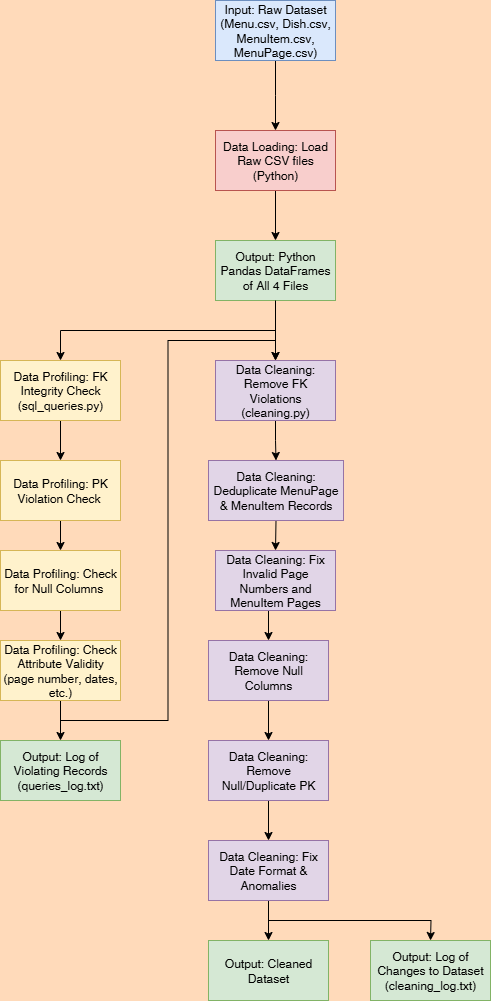

The diagram above was exported from draw.io. Its source (the exported page's mxGraphModel, read from the mxfile embedded in the PNG):
<mxGraphModel dx="1418" dy="786" grid="1" gridSize="10" guides="1" tooltips="1" connect="1" arrows="1" fold="1" page="1" pageScale="1" pageWidth="850" pageHeight="1100" background="#FFDABA" math="0" shadow="0">
  <root>
    <mxCell id="0" />
    <mxCell id="1" parent="0" />
    <mxCell id="3Oaogmpu3THTJy0dGd5y-3" style="edgeStyle=orthogonalEdgeStyle;rounded=0;orthogonalLoop=1;jettySize=auto;html=1;exitX=0.5;exitY=1;exitDx=0;exitDy=0;" edge="1" parent="1" source="3Oaogmpu3THTJy0dGd5y-2">
      <mxGeometry relative="1" as="geometry">
        <mxPoint x="425" y="150" as="targetPoint" />
      </mxGeometry>
    </mxCell>
    <mxCell id="3Oaogmpu3THTJy0dGd5y-2" value="Input: Raw Dataset (Menu.csv, Dish.csv, MenuItem.csv, MenuPage.csv)" style="rounded=0;whiteSpace=wrap;html=1;fillColor=#dae8fc;strokeColor=#6c8ebf;" vertex="1" parent="1">
      <mxGeometry x="365" y="20" width="120" height="60" as="geometry" />
    </mxCell>
    <mxCell id="3Oaogmpu3THTJy0dGd5y-6" style="edgeStyle=orthogonalEdgeStyle;rounded=0;orthogonalLoop=1;jettySize=auto;html=1;exitX=0.5;exitY=1;exitDx=0;exitDy=0;entryX=0.5;entryY=0;entryDx=0;entryDy=0;" edge="1" parent="1" source="3Oaogmpu3THTJy0dGd5y-4" target="3Oaogmpu3THTJy0dGd5y-5">
      <mxGeometry relative="1" as="geometry" />
    </mxCell>
    <mxCell id="3Oaogmpu3THTJy0dGd5y-4" value="Data Loading: Load Raw CSV files (Python)" style="rounded=0;whiteSpace=wrap;html=1;fillColor=#f8cecc;strokeColor=#b85450;" vertex="1" parent="1">
      <mxGeometry x="365" y="150" width="120" height="60" as="geometry" />
    </mxCell>
    <mxCell id="3Oaogmpu3THTJy0dGd5y-8" style="edgeStyle=orthogonalEdgeStyle;rounded=0;orthogonalLoop=1;jettySize=auto;html=1;exitX=0.5;exitY=1;exitDx=0;exitDy=0;entryX=0.5;entryY=0;entryDx=0;entryDy=0;" edge="1" parent="1" source="3Oaogmpu3THTJy0dGd5y-5" target="3Oaogmpu3THTJy0dGd5y-7">
      <mxGeometry relative="1" as="geometry" />
    </mxCell>
    <mxCell id="3Oaogmpu3THTJy0dGd5y-12" style="edgeStyle=orthogonalEdgeStyle;rounded=0;orthogonalLoop=1;jettySize=auto;html=1;exitX=0.5;exitY=1;exitDx=0;exitDy=0;" edge="1" parent="1" source="3Oaogmpu3THTJy0dGd5y-22">
      <mxGeometry relative="1" as="geometry">
        <mxPoint x="425" y="440" as="targetPoint" />
      </mxGeometry>
    </mxCell>
    <mxCell id="3Oaogmpu3THTJy0dGd5y-5" value="Output: Python Pandas DataFrames of All 4 Files" style="rounded=0;whiteSpace=wrap;html=1;fillColor=#d5e8d4;strokeColor=#82b366;" vertex="1" parent="1">
      <mxGeometry x="365" y="260" width="120" height="60" as="geometry" />
    </mxCell>
    <mxCell id="3Oaogmpu3THTJy0dGd5y-16" style="edgeStyle=orthogonalEdgeStyle;rounded=0;orthogonalLoop=1;jettySize=auto;html=1;exitX=0.5;exitY=1;exitDx=0;exitDy=0;entryX=0.5;entryY=0;entryDx=0;entryDy=0;" edge="1" parent="1" source="3Oaogmpu3THTJy0dGd5y-7" target="3Oaogmpu3THTJy0dGd5y-15">
      <mxGeometry relative="1" as="geometry" />
    </mxCell>
    <mxCell id="3Oaogmpu3THTJy0dGd5y-7" value="Data Profiling: FK Integrity Check (sql_queries.py)" style="rounded=0;whiteSpace=wrap;html=1;fillColor=#fff2cc;strokeColor=#d6b656;" vertex="1" parent="1">
      <mxGeometry x="150" y="380" width="120" height="60" as="geometry" />
    </mxCell>
    <mxCell id="3Oaogmpu3THTJy0dGd5y-13" value="Output: Log of Violating Records (queries_log.txt)" style="rounded=0;whiteSpace=wrap;html=1;fillColor=#d5e8d4;strokeColor=#82b366;" vertex="1" parent="1">
      <mxGeometry x="150" y="760" width="120" height="60" as="geometry" />
    </mxCell>
    <mxCell id="3Oaogmpu3THTJy0dGd5y-18" style="edgeStyle=orthogonalEdgeStyle;rounded=0;orthogonalLoop=1;jettySize=auto;html=1;exitX=0.5;exitY=1;exitDx=0;exitDy=0;entryX=0.5;entryY=0;entryDx=0;entryDy=0;" edge="1" parent="1" source="3Oaogmpu3THTJy0dGd5y-15" target="3Oaogmpu3THTJy0dGd5y-17">
      <mxGeometry relative="1" as="geometry" />
    </mxCell>
    <mxCell id="3Oaogmpu3THTJy0dGd5y-15" value="Data Profiling: PK Violation Check&amp;nbsp;" style="rounded=0;whiteSpace=wrap;html=1;fillColor=#fff2cc;strokeColor=#d6b656;" vertex="1" parent="1">
      <mxGeometry x="150" y="480" width="120" height="60" as="geometry" />
    </mxCell>
    <mxCell id="3Oaogmpu3THTJy0dGd5y-20" style="edgeStyle=orthogonalEdgeStyle;rounded=0;orthogonalLoop=1;jettySize=auto;html=1;exitX=0.5;exitY=1;exitDx=0;exitDy=0;entryX=0.5;entryY=0;entryDx=0;entryDy=0;" edge="1" parent="1" source="3Oaogmpu3THTJy0dGd5y-17" target="3Oaogmpu3THTJy0dGd5y-19">
      <mxGeometry relative="1" as="geometry" />
    </mxCell>
    <mxCell id="3Oaogmpu3THTJy0dGd5y-17" value="Data Profiling: Check for Null Columns&amp;nbsp;" style="rounded=0;whiteSpace=wrap;html=1;fillColor=#fff2cc;strokeColor=#d6b656;" vertex="1" parent="1">
      <mxGeometry x="150" y="570" width="120" height="60" as="geometry" />
    </mxCell>
    <mxCell id="3Oaogmpu3THTJy0dGd5y-21" style="edgeStyle=orthogonalEdgeStyle;rounded=0;orthogonalLoop=1;jettySize=auto;html=1;exitX=0.5;exitY=1;exitDx=0;exitDy=0;entryX=0.5;entryY=0;entryDx=0;entryDy=0;" edge="1" parent="1" source="3Oaogmpu3THTJy0dGd5y-19" target="3Oaogmpu3THTJy0dGd5y-13">
      <mxGeometry relative="1" as="geometry" />
    </mxCell>
    <mxCell id="3Oaogmpu3THTJy0dGd5y-39" style="edgeStyle=orthogonalEdgeStyle;rounded=0;orthogonalLoop=1;jettySize=auto;html=1;exitX=0.5;exitY=1;exitDx=0;exitDy=0;entryX=0.5;entryY=0;entryDx=0;entryDy=0;" edge="1" parent="1" source="3Oaogmpu3THTJy0dGd5y-19" target="3Oaogmpu3THTJy0dGd5y-22">
      <mxGeometry relative="1" as="geometry" />
    </mxCell>
    <mxCell id="3Oaogmpu3THTJy0dGd5y-19" value="Data Profiling: Check Attribute Validity (page number, dates, etc.)" style="rounded=0;whiteSpace=wrap;html=1;fillColor=#fff2cc;strokeColor=#d6b656;" vertex="1" parent="1">
      <mxGeometry x="150" y="660" width="120" height="60" as="geometry" />
    </mxCell>
    <mxCell id="3Oaogmpu3THTJy0dGd5y-24" style="edgeStyle=orthogonalEdgeStyle;rounded=0;orthogonalLoop=1;jettySize=auto;html=1;exitX=0.5;exitY=1;exitDx=0;exitDy=0;entryX=0.5;entryY=0;entryDx=0;entryDy=0;" edge="1" parent="1" source="3Oaogmpu3THTJy0dGd5y-22" target="3Oaogmpu3THTJy0dGd5y-23">
      <mxGeometry relative="1" as="geometry" />
    </mxCell>
    <mxCell id="3Oaogmpu3THTJy0dGd5y-26" style="edgeStyle=orthogonalEdgeStyle;rounded=0;orthogonalLoop=1;jettySize=auto;html=1;exitX=0.5;exitY=1;exitDx=0;exitDy=0;entryX=0.5;entryY=0;entryDx=0;entryDy=0;" edge="1" parent="1" source="3Oaogmpu3THTJy0dGd5y-23" target="3Oaogmpu3THTJy0dGd5y-25">
      <mxGeometry relative="1" as="geometry" />
    </mxCell>
    <mxCell id="3Oaogmpu3THTJy0dGd5y-23" value="Data Cleaning: Deduplicate MenuPage &amp;amp; MenuItem Records" style="rounded=0;whiteSpace=wrap;html=1;fillColor=#e1d5e7;strokeColor=#9673a6;" vertex="1" parent="1">
      <mxGeometry x="358" y="480" width="135" height="60" as="geometry" />
    </mxCell>
    <mxCell id="3Oaogmpu3THTJy0dGd5y-28" style="edgeStyle=orthogonalEdgeStyle;rounded=0;orthogonalLoop=1;jettySize=auto;html=1;exitX=0.5;exitY=1;exitDx=0;exitDy=0;entryX=0.5;entryY=0;entryDx=0;entryDy=0;" edge="1" parent="1" source="3Oaogmpu3THTJy0dGd5y-25" target="3Oaogmpu3THTJy0dGd5y-27">
      <mxGeometry relative="1" as="geometry" />
    </mxCell>
    <mxCell id="3Oaogmpu3THTJy0dGd5y-25" value="Data Cleaning: Fix Invalid Page Numbers and MenuItem Pages" style="rounded=0;whiteSpace=wrap;html=1;fillColor=#e1d5e7;strokeColor=#9673a6;" vertex="1" parent="1">
      <mxGeometry x="365" y="570" width="120" height="60" as="geometry" />
    </mxCell>
    <mxCell id="3Oaogmpu3THTJy0dGd5y-31" style="edgeStyle=orthogonalEdgeStyle;rounded=0;orthogonalLoop=1;jettySize=auto;html=1;exitX=0.5;exitY=1;exitDx=0;exitDy=0;entryX=0.5;entryY=0;entryDx=0;entryDy=0;" edge="1" parent="1" source="3Oaogmpu3THTJy0dGd5y-27" target="3Oaogmpu3THTJy0dGd5y-30">
      <mxGeometry relative="1" as="geometry" />
    </mxCell>
    <mxCell id="3Oaogmpu3THTJy0dGd5y-27" value="Data Cleaning: Remove Null Columns" style="rounded=0;whiteSpace=wrap;html=1;fillColor=#e1d5e7;strokeColor=#9673a6;" vertex="1" parent="1">
      <mxGeometry x="358" y="660" width="120" height="60" as="geometry" />
    </mxCell>
    <mxCell id="3Oaogmpu3THTJy0dGd5y-34" style="edgeStyle=orthogonalEdgeStyle;rounded=0;orthogonalLoop=1;jettySize=auto;html=1;exitX=0.5;exitY=1;exitDx=0;exitDy=0;entryX=0.5;entryY=0;entryDx=0;entryDy=0;" edge="1" parent="1" source="3Oaogmpu3THTJy0dGd5y-30" target="3Oaogmpu3THTJy0dGd5y-32">
      <mxGeometry relative="1" as="geometry" />
    </mxCell>
    <mxCell id="3Oaogmpu3THTJy0dGd5y-30" value="Data Cleaning: Remove Null/Duplicate PK" style="rounded=0;whiteSpace=wrap;html=1;fillColor=#e1d5e7;strokeColor=#9673a6;" vertex="1" parent="1">
      <mxGeometry x="358" y="760" width="120" height="60" as="geometry" />
    </mxCell>
    <mxCell id="3Oaogmpu3THTJy0dGd5y-36" style="edgeStyle=orthogonalEdgeStyle;rounded=0;orthogonalLoop=1;jettySize=auto;html=1;exitX=0.5;exitY=1;exitDx=0;exitDy=0;entryX=0.5;entryY=0;entryDx=0;entryDy=0;" edge="1" parent="1" source="3Oaogmpu3THTJy0dGd5y-32" target="3Oaogmpu3THTJy0dGd5y-35">
      <mxGeometry relative="1" as="geometry" />
    </mxCell>
    <mxCell id="3Oaogmpu3THTJy0dGd5y-37" style="edgeStyle=orthogonalEdgeStyle;rounded=0;orthogonalLoop=1;jettySize=auto;html=1;exitX=0.5;exitY=1;exitDx=0;exitDy=0;" edge="1" parent="1" source="3Oaogmpu3THTJy0dGd5y-32">
      <mxGeometry relative="1" as="geometry">
        <mxPoint x="580" y="960" as="targetPoint" />
      </mxGeometry>
    </mxCell>
    <mxCell id="3Oaogmpu3THTJy0dGd5y-32" value="Data Cleaning: Fix Date Format &amp;amp; Anomalies" style="rounded=0;whiteSpace=wrap;html=1;fillColor=#e1d5e7;strokeColor=#9673a6;" vertex="1" parent="1">
      <mxGeometry x="358" y="860" width="120" height="60" as="geometry" />
    </mxCell>
    <mxCell id="3Oaogmpu3THTJy0dGd5y-33" value="" style="edgeStyle=orthogonalEdgeStyle;rounded=0;orthogonalLoop=1;jettySize=auto;html=1;exitX=0.5;exitY=1;exitDx=0;exitDy=0;" edge="1" parent="1" source="3Oaogmpu3THTJy0dGd5y-5" target="3Oaogmpu3THTJy0dGd5y-22">
      <mxGeometry relative="1" as="geometry">
        <mxPoint x="425" y="440" as="targetPoint" />
        <mxPoint x="425" y="320" as="sourcePoint" />
      </mxGeometry>
    </mxCell>
    <mxCell id="3Oaogmpu3THTJy0dGd5y-22" value="Data Cleaning: Remove FK Violations (cleaning.py)" style="rounded=0;whiteSpace=wrap;html=1;fillColor=#e1d5e7;strokeColor=#9673a6;" vertex="1" parent="1">
      <mxGeometry x="365" y="380" width="120" height="60" as="geometry" />
    </mxCell>
    <mxCell id="3Oaogmpu3THTJy0dGd5y-35" value="Output: Cleaned Dataset" style="rounded=0;whiteSpace=wrap;html=1;fillColor=#d5e8d4;strokeColor=#82b366;" vertex="1" parent="1">
      <mxGeometry x="358" y="960" width="120" height="60" as="geometry" />
    </mxCell>
    <mxCell id="3Oaogmpu3THTJy0dGd5y-38" value="Output: Log of Changes to Dataset (cleaning_log.txt)" style="rounded=0;whiteSpace=wrap;html=1;fillColor=#d5e8d4;strokeColor=#82b366;" vertex="1" parent="1">
      <mxGeometry x="520" y="960" width="120" height="60" as="geometry" />
    </mxCell>
  </root>
</mxGraphModel>